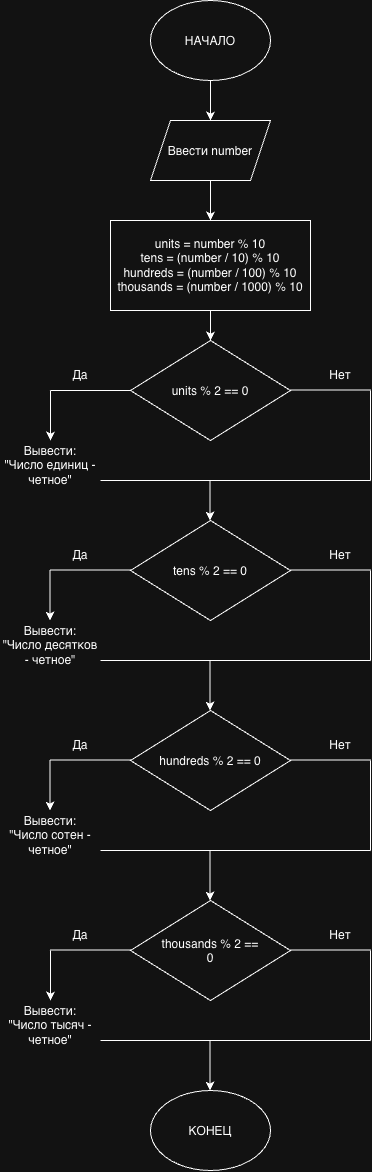

The diagram above was exported from draw.io. Its source (the exported page's mxGraphModel, read from the mxfile embedded in the PNG):
<mxGraphModel dx="964" dy="597" grid="1" gridSize="10" guides="1" tooltips="1" connect="1" arrows="1" fold="1" page="1" pageScale="1" pageWidth="827" pageHeight="1169" math="0" shadow="0">
  <root>
    <mxCell id="0" />
    <mxCell id="1" parent="0" />
    <mxCell id="hqzynjakbyK_OdSKJ8pC-4" edge="1" parent="1" source="hqzynjakbyK_OdSKJ8pC-1" style="edgeStyle=orthogonalEdgeStyle;rounded=0;orthogonalLoop=1;jettySize=auto;html=1;" target="hqzynjakbyK_OdSKJ8pC-2" value="">
      <mxGeometry relative="1" as="geometry" />
    </mxCell>
    <mxCell id="hqzynjakbyK_OdSKJ8pC-1" parent="1" style="ellipse;whiteSpace=wrap;html=1;shapeInside=1;" value="НАЧАЛО" vertex="1">
      <mxGeometry height="80" width="120" x="340" y="40" as="geometry" />
    </mxCell>
    <mxCell id="hqzynjakbyK_OdSKJ8pC-8" edge="1" parent="1" source="hqzynjakbyK_OdSKJ8pC-2" style="edgeStyle=orthogonalEdgeStyle;rounded=0;orthogonalLoop=1;jettySize=auto;html=1;" target="hqzynjakbyK_OdSKJ8pC-7" value="">
      <mxGeometry relative="1" as="geometry" />
    </mxCell>
    <mxCell id="hqzynjakbyK_OdSKJ8pC-2" parent="1" style="shape=parallelogram;perimeter=parallelogramPerimeter;whiteSpace=wrap;html=1;shapeInside=1;fixedSize=1;" value="Ввести number" vertex="1">
      <mxGeometry height="60" width="120" x="340" y="160" as="geometry" />
    </mxCell>
    <mxCell id="hqzynjakbyK_OdSKJ8pC-10" edge="1" parent="1" source="hqzynjakbyK_OdSKJ8pC-7" style="edgeStyle=orthogonalEdgeStyle;rounded=0;orthogonalLoop=1;jettySize=auto;html=1;" target="hqzynjakbyK_OdSKJ8pC-9" value="">
      <mxGeometry relative="1" as="geometry" />
    </mxCell>
    <mxCell id="hqzynjakbyK_OdSKJ8pC-7" parent="1" style="rounded=0;whiteSpace=wrap;html=1;" value="&lt;div&gt;units = number % 10&lt;/div&gt;&lt;div&gt;tens = (number / 10) % 10&lt;/div&gt;&lt;div&gt;hundreds = (number / 100) % 10&lt;/div&gt;&lt;div&gt;thousands = (number / 1000) % 10&lt;/div&gt;" vertex="1">
      <mxGeometry height="90" width="200" x="300" y="260" as="geometry" />
    </mxCell>
    <mxCell id="hqzynjakbyK_OdSKJ8pC-9" parent="1" style="rhombus;whiteSpace=wrap;html=1;shapeInside=1;" value="units % 2 == 0" vertex="1">
      <mxGeometry height="100" width="160" x="320" y="380" as="geometry" />
    </mxCell>
    <mxCell id="hqzynjakbyK_OdSKJ8pC-12" edge="1" parent="1" style="endArrow=none;html=1;rounded=0;" value="">
      <mxGeometry height="50" relative="1" width="50" as="geometry">
        <mxPoint x="240" y="430" as="sourcePoint" />
        <mxPoint x="320" y="430" as="targetPoint" />
      </mxGeometry>
    </mxCell>
    <mxCell id="hqzynjakbyK_OdSKJ8pC-13" edge="1" parent="1" style="endArrow=none;html=1;rounded=0;" value="">
      <mxGeometry height="50" relative="1" width="50" as="geometry">
        <mxPoint x="480" y="429.5" as="sourcePoint" />
        <mxPoint x="560" y="429.5" as="targetPoint" />
      </mxGeometry>
    </mxCell>
    <mxCell id="hqzynjakbyK_OdSKJ8pC-14" edge="1" parent="1" style="endArrow=classic;html=1;rounded=0;" value="">
      <mxGeometry height="50" relative="1" width="50" as="geometry">
        <mxPoint x="240" y="430" as="sourcePoint" />
        <mxPoint x="240" y="480" as="targetPoint" />
      </mxGeometry>
    </mxCell>
    <mxCell id="hqzynjakbyK_OdSKJ8pC-16" parent="1" style="text;html=1;whiteSpace=wrap;strokeColor=none;fillColor=none;align=center;verticalAlign=middle;rounded=0;" value="Да" vertex="1">
      <mxGeometry height="30" width="60" x="240" y="400" as="geometry" />
    </mxCell>
    <mxCell id="hqzynjakbyK_OdSKJ8pC-17" parent="1" style="text;html=1;whiteSpace=wrap;strokeColor=none;fillColor=none;align=center;verticalAlign=middle;rounded=0;" value="Нет" vertex="1">
      <mxGeometry height="30" width="60" x="500" y="400" as="geometry" />
    </mxCell>
    <mxCell id="hqzynjakbyK_OdSKJ8pC-18" parent="1" style="text;html=1;whiteSpace=wrap;strokeColor=none;fillColor=none;align=center;verticalAlign=middle;rounded=0;" value="&lt;div&gt;Вывести:&lt;/div&gt;&lt;div&gt;&quot;Число единиц - четное&quot;&lt;/div&gt;" vertex="1">
      <mxGeometry height="30" width="100" x="190" y="490" as="geometry" />
    </mxCell>
    <mxCell id="hqzynjakbyK_OdSKJ8pC-19" edge="1" parent="1" style="endArrow=none;html=1;rounded=0;" value="">
      <mxGeometry height="50" relative="1" width="50" as="geometry">
        <mxPoint x="560" y="520" as="sourcePoint" />
        <mxPoint x="560" y="430" as="targetPoint" />
      </mxGeometry>
    </mxCell>
    <mxCell id="hqzynjakbyK_OdSKJ8pC-20" edge="1" parent="1" source="hqzynjakbyK_OdSKJ8pC-18" style="endArrow=none;html=1;rounded=0;exitX=1;exitY=1;exitDx=0;exitDy=0;" value="">
      <mxGeometry height="50" relative="1" width="50" as="geometry">
        <mxPoint x="375" y="550" as="sourcePoint" />
        <mxPoint x="560" y="520" as="targetPoint" />
      </mxGeometry>
    </mxCell>
    <mxCell id="hqzynjakbyK_OdSKJ8pC-21" edge="1" parent="1" style="endArrow=classic;html=1;rounded=0;" value="">
      <mxGeometry height="50" relative="1" width="50" as="geometry">
        <mxPoint x="399.5" y="520" as="sourcePoint" />
        <mxPoint x="399.5" y="560" as="targetPoint" />
      </mxGeometry>
    </mxCell>
    <mxCell id="hqzynjakbyK_OdSKJ8pC-23" parent="1" style="rhombus;whiteSpace=wrap;html=1;shapeInside=1;" value="tens % 2 == 0" vertex="1">
      <mxGeometry height="100" width="160" x="320" y="560" as="geometry" />
    </mxCell>
    <mxCell id="hqzynjakbyK_OdSKJ8pC-24" edge="1" parent="1" style="endArrow=classic;html=1;rounded=0;" value="">
      <mxGeometry height="50" relative="1" width="50" as="geometry">
        <mxPoint x="399.5" y="700" as="sourcePoint" />
        <mxPoint x="399.5" y="750" as="targetPoint" />
      </mxGeometry>
    </mxCell>
    <mxCell id="hqzynjakbyK_OdSKJ8pC-25" parent="1" style="text;html=1;whiteSpace=wrap;strokeColor=none;fillColor=none;align=center;verticalAlign=middle;rounded=0;" value="Да" vertex="1">
      <mxGeometry height="30" width="60" x="240" y="580" as="geometry" />
    </mxCell>
    <mxCell id="hqzynjakbyK_OdSKJ8pC-26" parent="1" style="text;html=1;whiteSpace=wrap;strokeColor=none;fillColor=none;align=center;verticalAlign=middle;rounded=0;" value="&lt;div&gt;Вывести:&lt;/div&gt;&lt;div&gt;&quot;Число десятков - четное&quot;&lt;/div&gt;" vertex="1">
      <mxGeometry height="30" width="100" x="190" y="670" as="geometry" />
    </mxCell>
    <mxCell id="hqzynjakbyK_OdSKJ8pC-27" edge="1" parent="1" source="hqzynjakbyK_OdSKJ8pC-26" style="edgeStyle=orthogonalEdgeStyle;rounded=0;orthogonalLoop=1;jettySize=auto;html=1;innerLoopWaypoints=1;exitX=0.5;exitY=1;exitDx=0;exitDy=0;" target="hqzynjakbyK_OdSKJ8pC-26">
      <mxGeometry relative="1" as="geometry" />
    </mxCell>
    <mxCell id="hqzynjakbyK_OdSKJ8pC-29" parent="1" style="rhombus;whiteSpace=wrap;html=1;shapeInside=1;" value="hundreds % 2 == 0" vertex="1">
      <mxGeometry height="100" width="160" x="320" y="750" as="geometry" />
    </mxCell>
    <mxCell id="hqzynjakbyK_OdSKJ8pC-30" edge="1" parent="1" style="endArrow=classic;html=1;rounded=0;" value="">
      <mxGeometry height="50" relative="1" width="50" as="geometry">
        <mxPoint x="239.5" y="800" as="sourcePoint" />
        <mxPoint x="239.5" y="850" as="targetPoint" />
      </mxGeometry>
    </mxCell>
    <mxCell id="hqzynjakbyK_OdSKJ8pC-31" parent="1" style="text;html=1;whiteSpace=wrap;strokeColor=none;fillColor=none;align=center;verticalAlign=middle;rounded=0;" value="Да" vertex="1">
      <mxGeometry height="30" width="60" x="240" y="770" as="geometry" />
    </mxCell>
    <mxCell id="hqzynjakbyK_OdSKJ8pC-32" parent="1" style="text;html=1;whiteSpace=wrap;strokeColor=none;fillColor=none;align=center;verticalAlign=middle;rounded=0;" value="&lt;div&gt;Вывести:&lt;/div&gt;&lt;div&gt;&quot;Число сотен - четное&quot;&lt;/div&gt;" vertex="1">
      <mxGeometry height="30" width="100" x="190" y="860" as="geometry" />
    </mxCell>
    <mxCell id="hqzynjakbyK_OdSKJ8pC-33" edge="1" parent="1" style="endArrow=classic;html=1;rounded=0;" value="">
      <mxGeometry height="50" relative="1" width="50" as="geometry">
        <mxPoint x="399.5" y="890" as="sourcePoint" />
        <mxPoint x="399.5" y="940" as="targetPoint" />
      </mxGeometry>
    </mxCell>
    <mxCell id="hqzynjakbyK_OdSKJ8pC-34" parent="1" style="rhombus;whiteSpace=wrap;html=1;shapeInside=1;" value="thousands % 2 == 0" vertex="1">
      <mxGeometry height="100" width="160" x="320" y="940" as="geometry" />
    </mxCell>
    <mxCell id="hqzynjakbyK_OdSKJ8pC-35" edge="1" parent="1" style="endArrow=none;html=1;rounded=0;" value="">
      <mxGeometry height="50" relative="1" width="50" as="geometry">
        <mxPoint x="240" y="609.5" as="sourcePoint" />
        <mxPoint x="320" y="609.5" as="targetPoint" />
      </mxGeometry>
    </mxCell>
    <mxCell id="hqzynjakbyK_OdSKJ8pC-37" edge="1" parent="1" style="endArrow=none;html=1;rounded=0;" value="">
      <mxGeometry height="50" relative="1" width="50" as="geometry">
        <mxPoint x="480" y="609.5" as="sourcePoint" />
        <mxPoint x="560" y="609.5" as="targetPoint" />
      </mxGeometry>
    </mxCell>
    <mxCell id="hqzynjakbyK_OdSKJ8pC-38" edge="1" parent="1" style="endArrow=none;html=1;rounded=0;" value="">
      <mxGeometry height="50" relative="1" width="50" as="geometry">
        <mxPoint x="560" y="700" as="sourcePoint" />
        <mxPoint x="560" y="610" as="targetPoint" />
      </mxGeometry>
    </mxCell>
    <mxCell id="hqzynjakbyK_OdSKJ8pC-39" edge="1" parent="1" style="endArrow=none;html=1;rounded=0;exitX=1;exitY=1;exitDx=0;exitDy=0;" value="">
      <mxGeometry height="50" relative="1" width="50" as="geometry">
        <mxPoint x="290" y="700" as="sourcePoint" />
        <mxPoint x="560" y="700" as="targetPoint" />
      </mxGeometry>
    </mxCell>
    <mxCell id="hqzynjakbyK_OdSKJ8pC-40" edge="1" parent="1" style="endArrow=classic;html=1;rounded=0;" value="">
      <mxGeometry height="50" relative="1" width="50" as="geometry">
        <mxPoint x="239.5" y="610" as="sourcePoint" />
        <mxPoint x="239.5" y="660" as="targetPoint" />
      </mxGeometry>
    </mxCell>
    <mxCell id="hqzynjakbyK_OdSKJ8pC-41" parent="1" style="text;html=1;whiteSpace=wrap;strokeColor=none;fillColor=none;align=center;verticalAlign=middle;rounded=0;" value="Нет" vertex="1">
      <mxGeometry height="30" width="60" x="500" y="580" as="geometry" />
    </mxCell>
    <mxCell id="hqzynjakbyK_OdSKJ8pC-42" edge="1" parent="1" style="endArrow=none;html=1;rounded=0;" value="">
      <mxGeometry height="50" relative="1" width="50" as="geometry">
        <mxPoint x="480" y="799.5" as="sourcePoint" />
        <mxPoint x="560" y="799.5" as="targetPoint" />
      </mxGeometry>
    </mxCell>
    <mxCell id="hqzynjakbyK_OdSKJ8pC-43" edge="1" parent="1" style="endArrow=none;html=1;rounded=0;" value="">
      <mxGeometry height="50" relative="1" width="50" as="geometry">
        <mxPoint x="240" y="799.5" as="sourcePoint" />
        <mxPoint x="320" y="799.5" as="targetPoint" />
      </mxGeometry>
    </mxCell>
    <mxCell id="hqzynjakbyK_OdSKJ8pC-44" edge="1" parent="1" style="endArrow=none;html=1;rounded=0;" value="">
      <mxGeometry height="50" relative="1" width="50" as="geometry">
        <mxPoint x="560" y="890" as="sourcePoint" />
        <mxPoint x="560" y="800" as="targetPoint" />
      </mxGeometry>
    </mxCell>
    <mxCell id="hqzynjakbyK_OdSKJ8pC-45" edge="1" parent="1" style="endArrow=none;html=1;rounded=0;exitX=1;exitY=1;exitDx=0;exitDy=0;" value="">
      <mxGeometry height="50" relative="1" width="50" as="geometry">
        <mxPoint x="290" y="890" as="sourcePoint" />
        <mxPoint x="560" y="890" as="targetPoint" />
      </mxGeometry>
    </mxCell>
    <mxCell id="hqzynjakbyK_OdSKJ8pC-46" parent="1" style="text;html=1;whiteSpace=wrap;strokeColor=none;fillColor=none;align=center;verticalAlign=middle;rounded=0;" value="Нет" vertex="1">
      <mxGeometry height="30" width="60" x="500" y="770" as="geometry" />
    </mxCell>
    <mxCell id="hqzynjakbyK_OdSKJ8pC-47" edge="1" parent="1" style="endArrow=none;html=1;rounded=0;" value="">
      <mxGeometry height="50" relative="1" width="50" as="geometry">
        <mxPoint x="480" y="989.5" as="sourcePoint" />
        <mxPoint x="560" y="989.5" as="targetPoint" />
      </mxGeometry>
    </mxCell>
    <mxCell id="hqzynjakbyK_OdSKJ8pC-48" edge="1" parent="1" style="endArrow=none;html=1;rounded=0;" value="">
      <mxGeometry height="50" relative="1" width="50" as="geometry">
        <mxPoint x="240" y="989.5" as="sourcePoint" />
        <mxPoint x="320" y="989.5" as="targetPoint" />
      </mxGeometry>
    </mxCell>
    <mxCell id="hqzynjakbyK_OdSKJ8pC-49" edge="1" parent="1" style="endArrow=none;html=1;rounded=0;" value="">
      <mxGeometry height="50" relative="1" width="50" as="geometry">
        <mxPoint x="560" y="1080" as="sourcePoint" />
        <mxPoint x="560" y="990" as="targetPoint" />
      </mxGeometry>
    </mxCell>
    <mxCell id="hqzynjakbyK_OdSKJ8pC-50" edge="1" parent="1" style="endArrow=none;html=1;rounded=0;exitX=1;exitY=1;exitDx=0;exitDy=0;" value="">
      <mxGeometry height="50" relative="1" width="50" as="geometry">
        <mxPoint x="290" y="1080" as="sourcePoint" />
        <mxPoint x="560" y="1080" as="targetPoint" />
      </mxGeometry>
    </mxCell>
    <mxCell id="hqzynjakbyK_OdSKJ8pC-51" edge="1" parent="1" style="endArrow=classic;html=1;rounded=0;" value="">
      <mxGeometry height="50" relative="1" width="50" as="geometry">
        <mxPoint x="240" y="990" as="sourcePoint" />
        <mxPoint x="240" y="1040" as="targetPoint" />
      </mxGeometry>
    </mxCell>
    <mxCell id="hqzynjakbyK_OdSKJ8pC-52" parent="1" style="text;html=1;whiteSpace=wrap;strokeColor=none;fillColor=none;align=center;verticalAlign=middle;rounded=0;" value="Нет" vertex="1">
      <mxGeometry height="30" width="60" x="500" y="960" as="geometry" />
    </mxCell>
    <mxCell id="hqzynjakbyK_OdSKJ8pC-53" parent="1" style="text;html=1;whiteSpace=wrap;strokeColor=none;fillColor=none;align=center;verticalAlign=middle;rounded=0;" value="Да" vertex="1">
      <mxGeometry height="30" width="60" x="240" y="960" as="geometry" />
    </mxCell>
    <mxCell id="hqzynjakbyK_OdSKJ8pC-54" parent="1" style="text;html=1;whiteSpace=wrap;strokeColor=none;fillColor=none;align=center;verticalAlign=middle;rounded=0;" value="&lt;div&gt;Вывести:&lt;/div&gt;&lt;div&gt;&quot;Число тысяч - четное&quot;&lt;/div&gt;" vertex="1">
      <mxGeometry height="30" width="100" x="190" y="1050" as="geometry" />
    </mxCell>
    <mxCell id="hqzynjakbyK_OdSKJ8pC-56" parent="1" style="ellipse;whiteSpace=wrap;html=1;shapeInside=1;" value="КОНЕЦ" vertex="1">
      <mxGeometry height="80" width="120" x="340" y="1130" as="geometry" />
    </mxCell>
    <mxCell id="hqzynjakbyK_OdSKJ8pC-57" edge="1" parent="1" style="endArrow=classic;html=1;rounded=0;" value="">
      <mxGeometry height="50" relative="1" width="50" as="geometry">
        <mxPoint x="399.5" y="1080" as="sourcePoint" />
        <mxPoint x="399.5" y="1130" as="targetPoint" />
      </mxGeometry>
    </mxCell>
  </root>
</mxGraphModel>